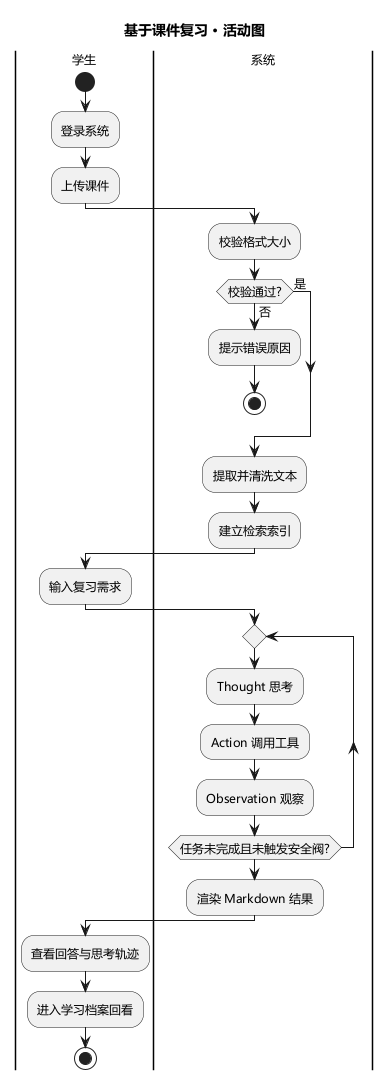

The diagram above was rendered by PlantUML. Its source (embedded in the PNG):
@startuml 08-活动图-复习主流程
title 基于课件复习 · 活动图
skinparam defaultFontName "Microsoft YaHei"
skinparam defaultFontSize 12

|学生|
start
:登录系统;
:上传课件;
|系统|
:校验格式大小;
if (校验通过?) then (否)
  :提示错误原因;
  stop
else (是)
endif
:提取并清洗文本;
:建立检索索引;
|学生|
:输入复习需求;
|系统|
repeat
  :Thought 思考;
  :Action 调用工具;
  :Observation 观察;
repeat while (任务未完成且未触发安全阀?)
:渲染 Markdown 结果;
|学生|
:查看回答与思考轨迹;
:进入学习档案回看;
stop
@enduml